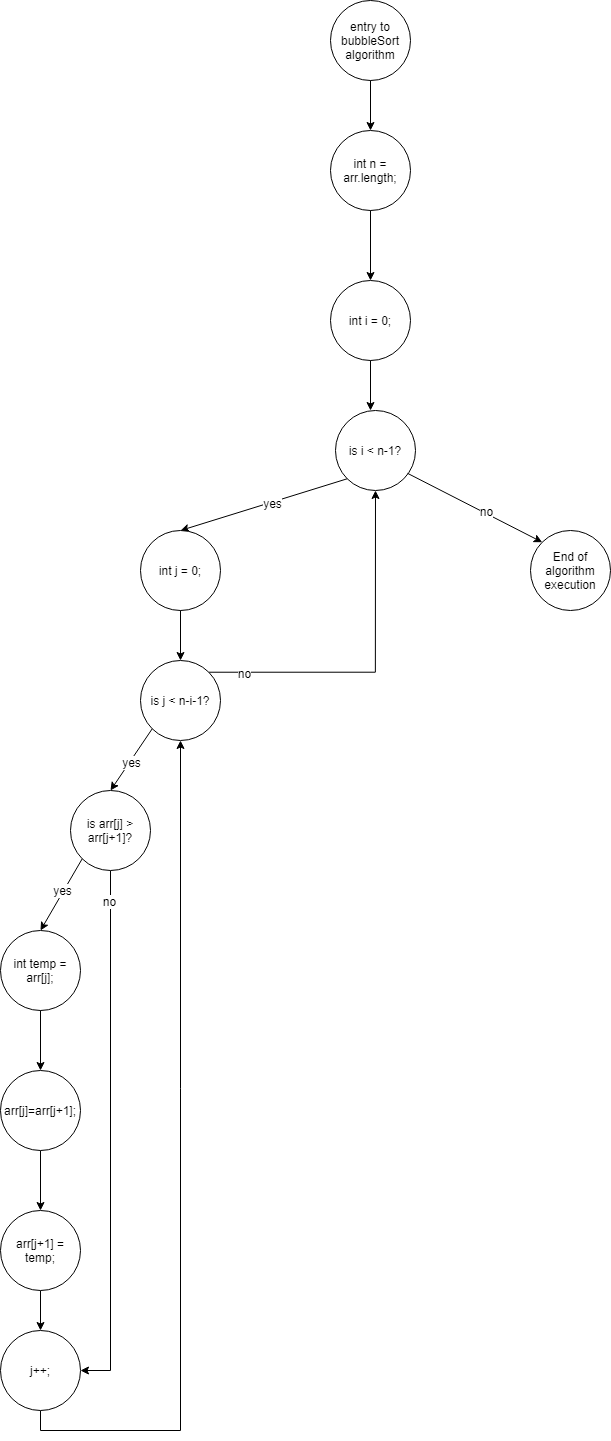

The diagram above was exported from draw.io. Its source (the exported page's mxGraphModel, read from the mxfile embedded in the PNG):
<mxGraphModel dx="2480" dy="1486" grid="1" gridSize="10" guides="1" tooltips="1" connect="1" arrows="1" fold="1" page="1" pageScale="1" pageWidth="850" pageHeight="1100" math="0" shadow="0">
  <root>
    <mxCell id="0" />
    <mxCell id="1" parent="0" />
    <mxCell id="TmgLXf51u6STIA2pIzuz-1" value="entry to bubbleSort algorithm" style="ellipse;whiteSpace=wrap;html=1;aspect=fixed;" vertex="1" parent="1">
      <mxGeometry x="380" y="30" width="80" height="80" as="geometry" />
    </mxCell>
    <mxCell id="TmgLXf51u6STIA2pIzuz-3" value="" style="endArrow=classic;html=1;exitX=0.5;exitY=1;exitDx=0;exitDy=0;" edge="1" parent="1" source="TmgLXf51u6STIA2pIzuz-1">
      <mxGeometry width="50" height="50" relative="1" as="geometry">
        <mxPoint x="370" y="250" as="sourcePoint" />
        <mxPoint x="420" y="160" as="targetPoint" />
      </mxGeometry>
    </mxCell>
    <mxCell id="TmgLXf51u6STIA2pIzuz-4" value="int n = arr.length;" style="ellipse;whiteSpace=wrap;html=1;aspect=fixed;" vertex="1" parent="1">
      <mxGeometry x="380" y="160" width="80" height="80" as="geometry" />
    </mxCell>
    <mxCell id="TmgLXf51u6STIA2pIzuz-5" value="" style="endArrow=classic;html=1;exitX=0.5;exitY=1;exitDx=0;exitDy=0;" edge="1" parent="1" source="TmgLXf51u6STIA2pIzuz-4">
      <mxGeometry width="50" height="50" relative="1" as="geometry">
        <mxPoint x="380" y="360" as="sourcePoint" />
        <mxPoint x="420" y="310" as="targetPoint" />
      </mxGeometry>
    </mxCell>
    <mxCell id="TmgLXf51u6STIA2pIzuz-6" value="int i = 0;" style="ellipse;whiteSpace=wrap;html=1;aspect=fixed;" vertex="1" parent="1">
      <mxGeometry x="380" y="310" width="80" height="80" as="geometry" />
    </mxCell>
    <mxCell id="TmgLXf51u6STIA2pIzuz-8" value="" style="endArrow=classic;html=1;exitX=0.5;exitY=1;exitDx=0;exitDy=0;" edge="1" parent="1" source="TmgLXf51u6STIA2pIzuz-6">
      <mxGeometry width="50" height="50" relative="1" as="geometry">
        <mxPoint x="420" y="490" as="sourcePoint" />
        <mxPoint x="420" y="440" as="targetPoint" />
      </mxGeometry>
    </mxCell>
    <mxCell id="TmgLXf51u6STIA2pIzuz-9" value="is i &amp;lt; n-1?" style="ellipse;whiteSpace=wrap;html=1;aspect=fixed;" vertex="1" parent="1">
      <mxGeometry x="385" y="440" width="80" height="80" as="geometry" />
    </mxCell>
    <mxCell id="TmgLXf51u6STIA2pIzuz-10" value="" style="endArrow=classic;html=1;exitX=0;exitY=1;exitDx=0;exitDy=0;entryX=0.5;entryY=0;entryDx=0;entryDy=0;" edge="1" parent="1" source="TmgLXf51u6STIA2pIzuz-9" target="TmgLXf51u6STIA2pIzuz-11">
      <mxGeometry width="50" height="50" relative="1" as="geometry">
        <mxPoint x="340" y="560" as="sourcePoint" />
        <mxPoint x="300" y="560" as="targetPoint" />
      </mxGeometry>
    </mxCell>
    <mxCell id="TmgLXf51u6STIA2pIzuz-27" value="yes" style="text;html=1;align=center;verticalAlign=middle;resizable=0;points=[];labelBackgroundColor=#ffffff;" vertex="1" connectable="0" parent="TmgLXf51u6STIA2pIzuz-10">
      <mxGeometry x="-0.2113" y="3" relative="1" as="geometry">
        <mxPoint x="-11.54" as="offset" />
      </mxGeometry>
    </mxCell>
    <mxCell id="TmgLXf51u6STIA2pIzuz-11" value="int j = 0;" style="ellipse;whiteSpace=wrap;html=1;aspect=fixed;" vertex="1" parent="1">
      <mxGeometry x="190" y="560" width="80" height="80" as="geometry" />
    </mxCell>
    <mxCell id="TmgLXf51u6STIA2pIzuz-12" value="" style="endArrow=classic;html=1;exitX=0.5;exitY=1;exitDx=0;exitDy=0;entryX=0.5;entryY=0;entryDx=0;entryDy=0;" edge="1" parent="1" source="TmgLXf51u6STIA2pIzuz-11" target="TmgLXf51u6STIA2pIzuz-13">
      <mxGeometry width="50" height="50" relative="1" as="geometry">
        <mxPoint x="240" y="740" as="sourcePoint" />
        <mxPoint x="230" y="690" as="targetPoint" />
      </mxGeometry>
    </mxCell>
    <mxCell id="TmgLXf51u6STIA2pIzuz-26" style="edgeStyle=orthogonalEdgeStyle;rounded=0;orthogonalLoop=1;jettySize=auto;html=1;exitX=1;exitY=0;exitDx=0;exitDy=0;entryX=0.5;entryY=1;entryDx=0;entryDy=0;" edge="1" parent="1" source="TmgLXf51u6STIA2pIzuz-13" target="TmgLXf51u6STIA2pIzuz-9">
      <mxGeometry relative="1" as="geometry" />
    </mxCell>
    <mxCell id="TmgLXf51u6STIA2pIzuz-32" value="no" style="text;html=1;align=center;verticalAlign=middle;resizable=0;points=[];labelBackgroundColor=#ffffff;" vertex="1" connectable="0" parent="TmgLXf51u6STIA2pIzuz-26">
      <mxGeometry x="-0.8064" relative="1" as="geometry">
        <mxPoint as="offset" />
      </mxGeometry>
    </mxCell>
    <mxCell id="TmgLXf51u6STIA2pIzuz-13" value="is j &amp;lt; n-i-1?" style="ellipse;whiteSpace=wrap;html=1;aspect=fixed;" vertex="1" parent="1">
      <mxGeometry x="190" y="690" width="80" height="80" as="geometry" />
    </mxCell>
    <mxCell id="TmgLXf51u6STIA2pIzuz-15" value="" style="endArrow=classic;html=1;exitX=0;exitY=1;exitDx=0;exitDy=0;entryX=0.5;entryY=0;entryDx=0;entryDy=0;" edge="1" parent="1" source="TmgLXf51u6STIA2pIzuz-13" target="TmgLXf51u6STIA2pIzuz-16">
      <mxGeometry width="50" height="50" relative="1" as="geometry">
        <mxPoint x="130" y="910" as="sourcePoint" />
        <mxPoint x="160" y="820" as="targetPoint" />
      </mxGeometry>
    </mxCell>
    <mxCell id="TmgLXf51u6STIA2pIzuz-28" value="yes" style="text;html=1;align=center;verticalAlign=middle;resizable=0;points=[];labelBackgroundColor=#ffffff;" vertex="1" connectable="0" parent="TmgLXf51u6STIA2pIzuz-15">
      <mxGeometry x="0.3014" y="-1" relative="1" as="geometry">
        <mxPoint x="6.18" y="-7.77" as="offset" />
      </mxGeometry>
    </mxCell>
    <mxCell id="TmgLXf51u6STIA2pIzuz-29" style="edgeStyle=orthogonalEdgeStyle;rounded=0;orthogonalLoop=1;jettySize=auto;html=1;exitX=0.5;exitY=1;exitDx=0;exitDy=0;entryX=1;entryY=0.5;entryDx=0;entryDy=0;" edge="1" parent="1" source="TmgLXf51u6STIA2pIzuz-16" target="TmgLXf51u6STIA2pIzuz-23">
      <mxGeometry relative="1" as="geometry" />
    </mxCell>
    <mxCell id="TmgLXf51u6STIA2pIzuz-31" value="no" style="text;html=1;align=center;verticalAlign=middle;resizable=0;points=[];labelBackgroundColor=#ffffff;" vertex="1" connectable="0" parent="TmgLXf51u6STIA2pIzuz-29">
      <mxGeometry x="0.895" y="-470" relative="1" as="geometry">
        <mxPoint as="offset" />
      </mxGeometry>
    </mxCell>
    <mxCell id="TmgLXf51u6STIA2pIzuz-16" value="is arr[j] &amp;gt; arr[j+1]?" style="ellipse;whiteSpace=wrap;html=1;aspect=fixed;" vertex="1" parent="1">
      <mxGeometry x="120" y="820" width="80" height="80" as="geometry" />
    </mxCell>
    <mxCell id="TmgLXf51u6STIA2pIzuz-17" value="" style="endArrow=classic;html=1;exitX=0;exitY=1;exitDx=0;exitDy=0;entryX=0.5;entryY=0;entryDx=0;entryDy=0;" edge="1" parent="1" source="TmgLXf51u6STIA2pIzuz-16" target="TmgLXf51u6STIA2pIzuz-18">
      <mxGeometry width="50" height="50" relative="1" as="geometry">
        <mxPoint x="160" y="1030" as="sourcePoint" />
        <mxPoint x="100" y="950" as="targetPoint" />
      </mxGeometry>
    </mxCell>
    <mxCell id="TmgLXf51u6STIA2pIzuz-30" value="yes" style="text;html=1;align=center;verticalAlign=middle;resizable=0;points=[];labelBackgroundColor=#ffffff;" vertex="1" connectable="0" parent="TmgLXf51u6STIA2pIzuz-17">
      <mxGeometry x="-0.281" y="4" relative="1" as="geometry">
        <mxPoint x="-10.09" y="3.77" as="offset" />
      </mxGeometry>
    </mxCell>
    <mxCell id="TmgLXf51u6STIA2pIzuz-18" value="int temp = arr[j];" style="ellipse;whiteSpace=wrap;html=1;aspect=fixed;" vertex="1" parent="1">
      <mxGeometry x="50" y="960" width="80" height="80" as="geometry" />
    </mxCell>
    <mxCell id="TmgLXf51u6STIA2pIzuz-19" value="" style="endArrow=classic;html=1;exitX=0.5;exitY=1;exitDx=0;exitDy=0;entryX=0.5;entryY=0;entryDx=0;entryDy=0;" edge="1" parent="1" source="TmgLXf51u6STIA2pIzuz-18" target="TmgLXf51u6STIA2pIzuz-20">
      <mxGeometry width="50" height="50" relative="1" as="geometry">
        <mxPoint x="70" y="1150" as="sourcePoint" />
        <mxPoint x="90" y="1100" as="targetPoint" />
      </mxGeometry>
    </mxCell>
    <mxCell id="TmgLXf51u6STIA2pIzuz-22" style="edgeStyle=orthogonalEdgeStyle;rounded=0;orthogonalLoop=1;jettySize=auto;html=1;exitX=0.5;exitY=1;exitDx=0;exitDy=0;" edge="1" parent="1" source="TmgLXf51u6STIA2pIzuz-20" target="TmgLXf51u6STIA2pIzuz-21">
      <mxGeometry relative="1" as="geometry" />
    </mxCell>
    <mxCell id="TmgLXf51u6STIA2pIzuz-20" value="arr[j]=arr[j+1];" style="ellipse;whiteSpace=wrap;html=1;aspect=fixed;" vertex="1" parent="1">
      <mxGeometry x="50" y="1100" width="80" height="80" as="geometry" />
    </mxCell>
    <mxCell id="TmgLXf51u6STIA2pIzuz-24" style="edgeStyle=orthogonalEdgeStyle;rounded=0;orthogonalLoop=1;jettySize=auto;html=1;exitX=0.5;exitY=1;exitDx=0;exitDy=0;entryX=0.5;entryY=0;entryDx=0;entryDy=0;" edge="1" parent="1" source="TmgLXf51u6STIA2pIzuz-21" target="TmgLXf51u6STIA2pIzuz-23">
      <mxGeometry relative="1" as="geometry" />
    </mxCell>
    <mxCell id="TmgLXf51u6STIA2pIzuz-21" value="arr[j+1] = temp;" style="ellipse;whiteSpace=wrap;html=1;aspect=fixed;" vertex="1" parent="1">
      <mxGeometry x="50" y="1240" width="80" height="80" as="geometry" />
    </mxCell>
    <mxCell id="TmgLXf51u6STIA2pIzuz-25" style="edgeStyle=orthogonalEdgeStyle;rounded=0;orthogonalLoop=1;jettySize=auto;html=1;exitX=0.5;exitY=1;exitDx=0;exitDy=0;" edge="1" parent="1" source="TmgLXf51u6STIA2pIzuz-23" target="TmgLXf51u6STIA2pIzuz-13">
      <mxGeometry relative="1" as="geometry" />
    </mxCell>
    <mxCell id="TmgLXf51u6STIA2pIzuz-23" value="j++;" style="ellipse;whiteSpace=wrap;html=1;aspect=fixed;" vertex="1" parent="1">
      <mxGeometry x="50" y="1360" width="80" height="80" as="geometry" />
    </mxCell>
    <mxCell id="TmgLXf51u6STIA2pIzuz-33" value="End of algorithm execution" style="ellipse;whiteSpace=wrap;html=1;aspect=fixed;" vertex="1" parent="1">
      <mxGeometry x="580" y="560" width="80" height="80" as="geometry" />
    </mxCell>
    <mxCell id="TmgLXf51u6STIA2pIzuz-35" value="" style="endArrow=classic;html=1;exitX=0.9;exitY=0.785;exitDx=0;exitDy=0;exitPerimeter=0;entryX=0;entryY=0;entryDx=0;entryDy=0;" edge="1" parent="1" source="TmgLXf51u6STIA2pIzuz-9" target="TmgLXf51u6STIA2pIzuz-33">
      <mxGeometry width="50" height="50" relative="1" as="geometry">
        <mxPoint x="510" y="540" as="sourcePoint" />
        <mxPoint x="560" y="490" as="targetPoint" />
      </mxGeometry>
    </mxCell>
    <mxCell id="TmgLXf51u6STIA2pIzuz-36" value="no" style="text;html=1;align=center;verticalAlign=middle;resizable=0;points=[];labelBackgroundColor=#ffffff;" vertex="1" connectable="0" parent="TmgLXf51u6STIA2pIzuz-35">
      <mxGeometry x="0.123" y="2" relative="1" as="geometry">
        <mxPoint as="offset" />
      </mxGeometry>
    </mxCell>
  </root>
</mxGraphModel>